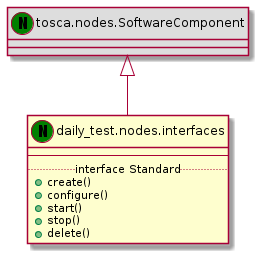

The diagram above was rendered by PlantUML. Its source (embedded in the PNG):
@startuml
set namespaceSeparator none
class "tosca.nodes.SoftwareComponent" << (N,green) >> #DDDDDD
"tosca.nodes.SoftwareComponent" <|-- "daily_test.nodes.interfaces"
class "daily_test.nodes.interfaces" << (N,green) >> {
--
.. interface Standard ..
+create()
+configure()
+start()
+stop()
+delete()
}
@enduml